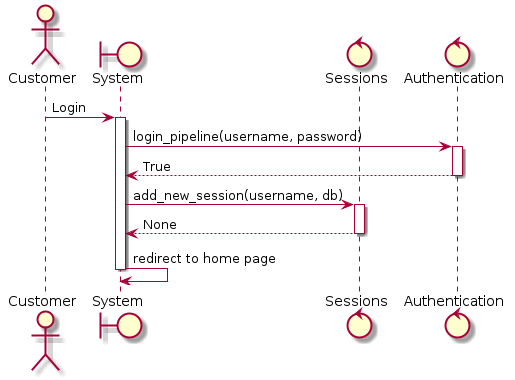

The diagram above was rendered by PlantUML. Its source (embedded in the PNG):
@startuml login
actor Customer
boundary "System" as system
control "Sessions" as sessions
control "Authentication" as auth
Customer -> system: Login
activate system
system -> auth: login_pipeline(username, password)
activate auth
auth --> system: True
deactivate auth
system -> sessions: add_new_session(username, db)
activate sessions
sessions --> system: None
deactivate sessions
system -> system: redirect to home page
deactivate system
@enduml